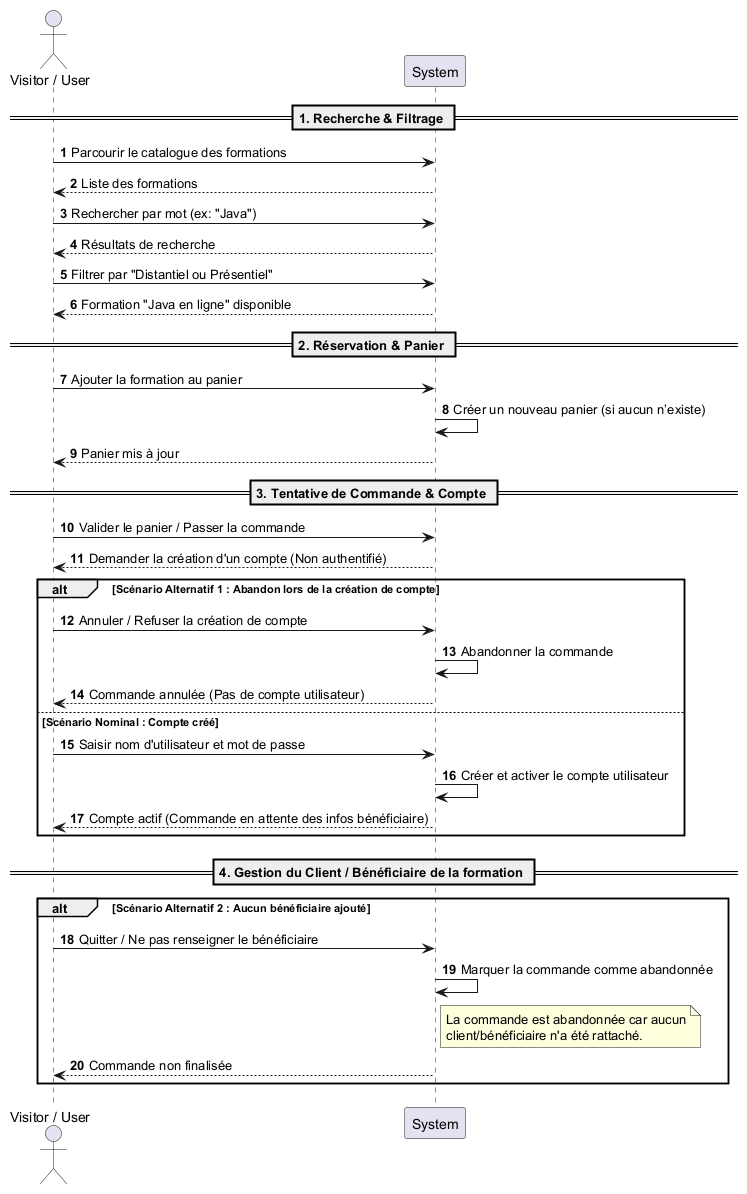

The diagram above was rendered by PlantUML. Its source (embedded in the PNG):
@startuml
autonumber
actor "Visitor / User" as V
participant "System" as S

== 1. Recherche & Filtrage ==
V -> S: Parcourir le catalogue des formations
S --> V: Liste des formations

V -> S: Rechercher par mot (ex: "Java")
S --> V: Résultats de recherche

V -> S: Filtrer par "Distantiel ou Présentiel"
S --> V: Formation "Java en ligne" disponible

== 2. Réservation & Panier ==
V -> S: Ajouter la formation au panier
S -> S: Créer un nouveau panier (si aucun n’existe)
S --> V: Panier mis à jour

== 3. Tentative de Commande & Compte ==
V -> S: Valider le panier / Passer la commande
S --> V: Demander la création d'un compte (Non authentifié)

alt Scénario Alternatif 1 : Abandon lors de la création de compte
    V -> S: Annuler / Refuser la création de compte
    S -> S: Abandonner la commande
    S --> V: Commande annulée (Pas de compte utilisateur)

else Scénario Nominal : Compte créé
    V -> S: Saisir nom d'utilisateur et mot de passe
    S -> S: Créer et activer le compte utilisateur
    S --> V: Compte actif (Commande en attente des infos bénéficiaire)

    end

    == 4. Gestion du Client / Bénéficiaire de la formation ==
    alt Scénario Alternatif 2 : Aucun bénéficiaire ajouté
        V -> S: Quitter / Ne pas renseigner le bénéficiaire
        S -> S: Marquer la commande comme abandonnée
        note right of S
          La commande est abandonnée car aucun
          client/bénéficiaire n'a été rattaché.
        end note
        S --> V: Commande non finalisée

end
@enduml